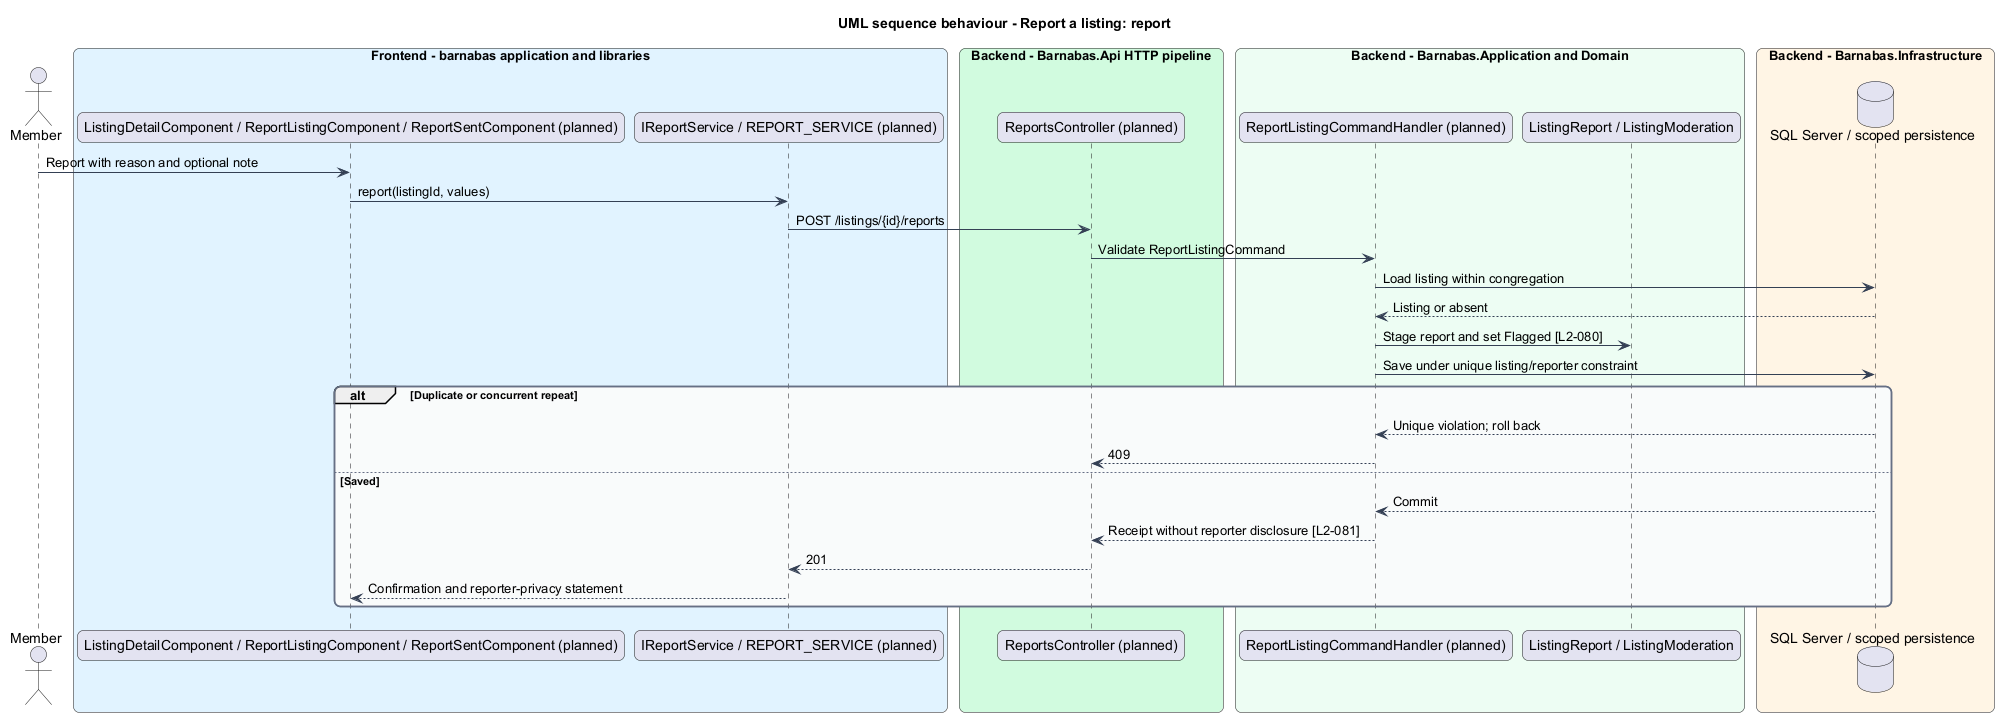

The diagram above was rendered by PlantUML. Its source (embedded in the PNG):
@startuml
title UML sequence behaviour - Report a listing: report
skinparam backgroundColor #FFFFFF
skinparam shadowing false
skinparam roundcorner 12
skinparam defaultFontName Arial
skinparam ArrowColor #344054
skinparam rectangle {
  BorderColor #344054
  FontColor #101828
}
skinparam package {
  BorderColor #667085
  FontColor #101828
  BackgroundColor #F9FAFB
}
actor "Member" as actor
box "Frontend - barnabas application and libraries" #E0F2FE
  participant "ListingDetailComponent / ReportListingComponent / ReportSentComponent (planned)" as page
  participant "IReportService / REPORT_SERVICE (planned)" as client
end box
box "Backend - Barnabas.Api HTTP pipeline" #D1FADF
  participant "ReportsController (planned)" as api
end box
box "Backend - Barnabas.Application and Domain" #ECFDF3
  participant "ReportListingCommandHandler (planned)" as handler
  participant "ListingReport / ListingModeration" as entity
end box
box "Backend - Barnabas.Infrastructure" #FFF4E5
  database "SQL Server / scoped persistence" as db
end box
actor -> page : Report with reason and optional note
page -> client : report(listingId, values)
client -> api : POST /listings/{id}/reports
api -> handler : Validate ReportListingCommand
handler -> db : Load listing within congregation
db --> handler : Listing or absent
handler -> entity : Stage report and set Flagged [L2-080]
handler -> db : Save under unique listing/reporter constraint
alt Duplicate or concurrent repeat
  db --> handler : Unique violation; roll back
  handler --> api : 409
else Saved
  db --> handler : Commit
  handler --> api : Receipt without reporter disclosure [L2-081]
  api --> client : 201
  client --> page : Confirmation and reporter-privacy statement
end
@enduml